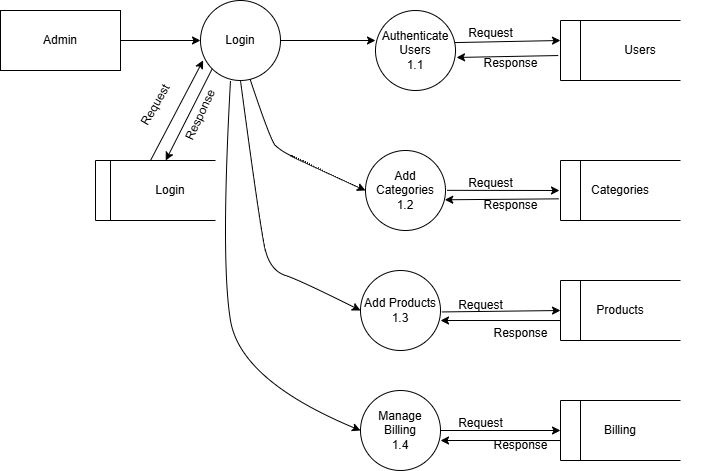

The diagram above was exported from draw.io. Its source (the exported page's mxGraphModel, read from the mxfile embedded in the PNG):
<mxGraphModel dx="1044" dy="614" grid="1" gridSize="10" guides="1" tooltips="1" connect="1" arrows="1" fold="1" page="1" pageScale="1" pageWidth="850" pageHeight="1100" math="0" shadow="0">
  <root>
    <mxCell id="0" />
    <mxCell id="1" parent="0" />
    <mxCell id="P016UqScF63Yq9OaEdYa-1" value="Login" style="ellipse;whiteSpace=wrap;html=1;aspect=fixed;" parent="1" vertex="1">
      <mxGeometry x="320" y="170" width="80" height="80" as="geometry" />
    </mxCell>
    <mxCell id="P016UqScF63Yq9OaEdYa-2" value="Admin" style="rounded=0;whiteSpace=wrap;html=1;" parent="1" vertex="1">
      <mxGeometry x="120" y="180" width="120" height="60" as="geometry" />
    </mxCell>
    <mxCell id="P016UqScF63Yq9OaEdYa-3" value="" style="endArrow=classic;html=1;rounded=0;entryX=0;entryY=0.5;entryDx=0;entryDy=0;exitX=1;exitY=0.5;exitDx=0;exitDy=0;" parent="1" source="P016UqScF63Yq9OaEdYa-2" target="P016UqScF63Yq9OaEdYa-1" edge="1">
      <mxGeometry width="50" height="50" relative="1" as="geometry">
        <mxPoint x="310" y="380" as="sourcePoint" />
        <mxPoint x="360" y="330" as="targetPoint" />
      </mxGeometry>
    </mxCell>
    <mxCell id="P016UqScF63Yq9OaEdYa-5" value="Manage Billing&lt;div&gt;1.4&lt;/div&gt;" style="ellipse;whiteSpace=wrap;html=1;aspect=fixed;" parent="1" vertex="1">
      <mxGeometry x="480" y="560" width="80" height="80" as="geometry" />
    </mxCell>
    <mxCell id="P016UqScF63Yq9OaEdYa-6" value="Add Products&lt;div&gt;1.3&lt;/div&gt;" style="ellipse;whiteSpace=wrap;html=1;aspect=fixed;" parent="1" vertex="1">
      <mxGeometry x="480" y="440" width="80" height="80" as="geometry" />
    </mxCell>
    <mxCell id="P016UqScF63Yq9OaEdYa-7" value="Add Categories&lt;div&gt;1.2&lt;/div&gt;" style="ellipse;whiteSpace=wrap;html=1;aspect=fixed;" parent="1" vertex="1">
      <mxGeometry x="485" y="320" width="80" height="80" as="geometry" />
    </mxCell>
    <mxCell id="P016UqScF63Yq9OaEdYa-8" value="Authenticate&lt;div&gt;Users&lt;/div&gt;&lt;div&gt;1.1&lt;/div&gt;" style="ellipse;whiteSpace=wrap;html=1;aspect=fixed;" parent="1" vertex="1">
      <mxGeometry x="495" y="180" width="80" height="80" as="geometry" />
    </mxCell>
    <mxCell id="P016UqScF63Yq9OaEdYa-10" value="" style="curved=1;endArrow=classic;html=1;rounded=0;entryX=0;entryY=0.5;entryDx=0;entryDy=0;exitX=0.621;exitY=0.986;exitDx=0;exitDy=0;exitPerimeter=0;" parent="1" source="P016UqScF63Yq9OaEdYa-1" target="P016UqScF63Yq9OaEdYa-7" edge="1">
      <mxGeometry width="50" height="50" relative="1" as="geometry">
        <mxPoint x="350" y="300" as="sourcePoint" />
        <mxPoint x="390" y="360" as="targetPoint" />
        <Array as="points">
          <mxPoint x="390" y="310" />
          <mxPoint x="400" y="320" />
          <mxPoint x="420" y="330" />
        </Array>
      </mxGeometry>
    </mxCell>
    <mxCell id="P016UqScF63Yq9OaEdYa-11" value="" style="endArrow=classic;html=1;rounded=0;exitX=1;exitY=0.5;exitDx=0;exitDy=0;entryX=0;entryY=0.375;entryDx=0;entryDy=0;entryPerimeter=0;" parent="1" source="P016UqScF63Yq9OaEdYa-1" target="P016UqScF63Yq9OaEdYa-8" edge="1">
      <mxGeometry width="50" height="50" relative="1" as="geometry">
        <mxPoint x="390" y="310" as="sourcePoint" />
        <mxPoint x="440" y="260" as="targetPoint" />
      </mxGeometry>
    </mxCell>
    <mxCell id="P016UqScF63Yq9OaEdYa-12" value="" style="curved=1;endArrow=classic;html=1;rounded=0;entryX=0;entryY=0.5;entryDx=0;entryDy=0;exitX=0.5;exitY=1;exitDx=0;exitDy=0;" parent="1" source="P016UqScF63Yq9OaEdYa-1" target="P016UqScF63Yq9OaEdYa-6" edge="1">
      <mxGeometry width="50" height="50" relative="1" as="geometry">
        <mxPoint x="370" y="370" as="sourcePoint" />
        <mxPoint x="450" y="480" as="targetPoint" />
        <Array as="points">
          <mxPoint x="380" y="400" />
          <mxPoint x="390" y="440" />
          <mxPoint x="420" y="450" />
        </Array>
      </mxGeometry>
    </mxCell>
    <mxCell id="P016UqScF63Yq9OaEdYa-13" value="" style="curved=1;endArrow=classic;html=1;rounded=0;exitX=0.375;exitY=1;exitDx=0;exitDy=0;exitPerimeter=0;" parent="1" source="P016UqScF63Yq9OaEdYa-1" edge="1">
      <mxGeometry width="50" height="50" relative="1" as="geometry">
        <mxPoint x="350" y="260" as="sourcePoint" />
        <mxPoint x="480" y="600" as="targetPoint" />
        <Array as="points">
          <mxPoint x="340" y="430" />
          <mxPoint x="360" y="550" />
        </Array>
      </mxGeometry>
    </mxCell>
    <mxCell id="P016UqScF63Yq9OaEdYa-20" value="" style="endArrow=classic;html=1;rounded=0;entryX=1.013;entryY=0.587;entryDx=0;entryDy=0;entryPerimeter=0;exitX=-0.019;exitY=0.584;exitDx=0;exitDy=0;exitPerimeter=0;" parent="1" target="P016UqScF63Yq9OaEdYa-8" edge="1">
      <mxGeometry width="50" height="50" relative="1" as="geometry">
        <mxPoint x="677.72" y="225.03999999999996" as="sourcePoint" />
        <mxPoint x="620" y="230" as="targetPoint" />
      </mxGeometry>
    </mxCell>
    <mxCell id="P016UqScF63Yq9OaEdYa-21" value="" style="endArrow=classic;html=1;rounded=0;entryX=0;entryY=0.333;entryDx=0;entryDy=0;entryPerimeter=0;exitX=0.989;exitY=0.401;exitDx=0;exitDy=0;exitPerimeter=0;" parent="1" source="P016UqScF63Yq9OaEdYa-8" edge="1">
      <mxGeometry width="50" height="50" relative="1" as="geometry">
        <mxPoint x="570" y="280" as="sourcePoint" />
        <mxPoint x="680" y="209.98000000000002" as="targetPoint" />
      </mxGeometry>
    </mxCell>
    <mxCell id="P016UqScF63Yq9OaEdYa-22" value="Request" style="text;html=1;align=center;verticalAlign=middle;resizable=0;points=[];autosize=1;strokeColor=none;fillColor=none;" parent="1" vertex="1">
      <mxGeometry x="575" y="188" width="70" height="30" as="geometry" />
    </mxCell>
    <mxCell id="P016UqScF63Yq9OaEdYa-23" value="Response" style="text;html=1;align=center;verticalAlign=middle;resizable=0;points=[];autosize=1;strokeColor=none;fillColor=none;" parent="1" vertex="1">
      <mxGeometry x="590" y="218" width="80" height="30" as="geometry" />
    </mxCell>
    <mxCell id="P016UqScF63Yq9OaEdYa-24" value="" style="endArrow=classic;html=1;rounded=0;entryX=0.991;entryY=0.616;entryDx=0;entryDy=0;entryPerimeter=0;exitX=-0.014;exitY=0.639;exitDx=0;exitDy=0;exitPerimeter=0;" parent="1" target="P016UqScF63Yq9OaEdYa-7" edge="1">
      <mxGeometry width="50" height="50" relative="1" as="geometry">
        <mxPoint x="678.3199999999999" y="368.34000000000003" as="sourcePoint" />
        <mxPoint x="630" y="320" as="targetPoint" />
      </mxGeometry>
    </mxCell>
    <mxCell id="P016UqScF63Yq9OaEdYa-25" value="" style="endArrow=classic;html=1;rounded=0;exitX=1.019;exitY=0.498;exitDx=0;exitDy=0;exitPerimeter=0;" parent="1" source="P016UqScF63Yq9OaEdYa-7" edge="1">
      <mxGeometry width="50" height="50" relative="1" as="geometry">
        <mxPoint x="580" y="370" as="sourcePoint" />
        <mxPoint x="679" y="360" as="targetPoint" />
      </mxGeometry>
    </mxCell>
    <mxCell id="P016UqScF63Yq9OaEdYa-26" value="Request" style="text;html=1;align=center;verticalAlign=middle;resizable=0;points=[];autosize=1;strokeColor=none;fillColor=none;" parent="1" vertex="1">
      <mxGeometry x="575" y="338" width="70" height="30" as="geometry" />
    </mxCell>
    <mxCell id="P016UqScF63Yq9OaEdYa-27" value="Response" style="text;html=1;align=center;verticalAlign=middle;resizable=0;points=[];autosize=1;strokeColor=none;fillColor=none;" parent="1" vertex="1">
      <mxGeometry x="590" y="360" width="80" height="30" as="geometry" />
    </mxCell>
    <mxCell id="P016UqScF63Yq9OaEdYa-28" value="" style="endArrow=classic;html=1;rounded=0;exitX=0;exitY=0.667;exitDx=0;exitDy=0;exitPerimeter=0;entryX=1;entryY=0.625;entryDx=0;entryDy=0;entryPerimeter=0;" parent="1" target="P016UqScF63Yq9OaEdYa-6" edge="1">
      <mxGeometry width="50" height="50" relative="1" as="geometry">
        <mxPoint x="680" y="490.02" as="sourcePoint" />
        <mxPoint x="630" y="420" as="targetPoint" />
      </mxGeometry>
    </mxCell>
    <mxCell id="P016UqScF63Yq9OaEdYa-29" value="" style="endArrow=classic;html=1;rounded=0;entryX=0;entryY=0.5;entryDx=0;entryDy=0;exitX=1.017;exitY=0.518;exitDx=0;exitDy=0;exitPerimeter=0;" parent="1" source="P016UqScF63Yq9OaEdYa-6" edge="1">
      <mxGeometry width="50" height="50" relative="1" as="geometry">
        <mxPoint x="580" y="470" as="sourcePoint" />
        <mxPoint x="680" y="480" as="targetPoint" />
      </mxGeometry>
    </mxCell>
    <mxCell id="P016UqScF63Yq9OaEdYa-30" value="Request" style="text;html=1;align=center;verticalAlign=middle;resizable=0;points=[];autosize=1;strokeColor=none;fillColor=none;" parent="1" vertex="1">
      <mxGeometry x="565" y="460" width="70" height="30" as="geometry" />
    </mxCell>
    <mxCell id="P016UqScF63Yq9OaEdYa-31" value="Response" style="text;html=1;align=center;verticalAlign=middle;resizable=0;points=[];autosize=1;strokeColor=none;fillColor=none;" parent="1" vertex="1">
      <mxGeometry x="600" y="488" width="80" height="30" as="geometry" />
    </mxCell>
    <mxCell id="P016UqScF63Yq9OaEdYa-32" value="" style="endArrow=classic;html=1;rounded=0;exitX=0;exitY=0.667;exitDx=0;exitDy=0;exitPerimeter=0;entryX=1;entryY=0.625;entryDx=0;entryDy=0;entryPerimeter=0;" parent="1" target="P016UqScF63Yq9OaEdYa-5" edge="1">
      <mxGeometry width="50" height="50" relative="1" as="geometry">
        <mxPoint x="680" y="610.02" as="sourcePoint" />
        <mxPoint x="630" y="540" as="targetPoint" />
      </mxGeometry>
    </mxCell>
    <mxCell id="P016UqScF63Yq9OaEdYa-33" value="" style="endArrow=classic;html=1;rounded=0;entryX=0;entryY=0.5;entryDx=0;entryDy=0;exitX=1;exitY=0.5;exitDx=0;exitDy=0;" parent="1" source="P016UqScF63Yq9OaEdYa-5" edge="1">
      <mxGeometry width="50" height="50" relative="1" as="geometry">
        <mxPoint x="580" y="590" as="sourcePoint" />
        <mxPoint x="680" y="600" as="targetPoint" />
      </mxGeometry>
    </mxCell>
    <mxCell id="P016UqScF63Yq9OaEdYa-34" value="Request" style="text;html=1;align=center;verticalAlign=middle;resizable=0;points=[];autosize=1;strokeColor=none;fillColor=none;" parent="1" vertex="1">
      <mxGeometry x="565" y="578" width="70" height="30" as="geometry" />
    </mxCell>
    <mxCell id="P016UqScF63Yq9OaEdYa-35" value="Response" style="text;html=1;align=center;verticalAlign=middle;resizable=0;points=[];autosize=1;strokeColor=none;fillColor=none;" parent="1" vertex="1">
      <mxGeometry x="600" y="600" width="80" height="30" as="geometry" />
    </mxCell>
    <mxCell id="P016UqScF63Yq9OaEdYa-41" value="" style="endArrow=classic;html=1;rounded=0;exitX=0;exitY=1;exitDx=0;exitDy=0;" parent="1" source="P016UqScF63Yq9OaEdYa-1" edge="1">
      <mxGeometry width="50" height="50" relative="1" as="geometry">
        <mxPoint x="290" y="210" as="sourcePoint" />
        <mxPoint x="285.2114429379985" y="330" as="targetPoint" />
      </mxGeometry>
    </mxCell>
    <mxCell id="P016UqScF63Yq9OaEdYa-42" value="" style="endArrow=classic;html=1;rounded=0;entryX=0.033;entryY=0.748;entryDx=0;entryDy=0;entryPerimeter=0;exitX=0.5;exitY=0;exitDx=0;exitDy=0;" parent="1" target="P016UqScF63Yq9OaEdYa-1" edge="1">
      <mxGeometry width="50" height="50" relative="1" as="geometry">
        <mxPoint x="270" y="330" as="sourcePoint" />
        <mxPoint x="340" y="160" as="targetPoint" />
      </mxGeometry>
    </mxCell>
    <mxCell id="P016UqScF63Yq9OaEdYa-45" value="Request" style="text;html=1;align=center;verticalAlign=middle;resizable=0;points=[];autosize=1;strokeColor=none;fillColor=none;rotation=-60;" parent="1" vertex="1">
      <mxGeometry x="240" y="260" width="70" height="30" as="geometry" />
    </mxCell>
    <mxCell id="P016UqScF63Yq9OaEdYa-47" value="Response" style="text;html=1;align=center;verticalAlign=middle;resizable=0;points=[];autosize=1;strokeColor=none;fillColor=none;rotation=-65;" parent="1" vertex="1">
      <mxGeometry x="280" y="270" width="80" height="30" as="geometry" />
    </mxCell>
    <mxCell id="yu1BGJttqZjkrFuvz5nS-1" value="" style="shape=partialRectangle;whiteSpace=wrap;html=1;left=0;right=0;fillColor=none;" parent="1" vertex="1">
      <mxGeometry x="680" y="190" width="120" height="60" as="geometry" />
    </mxCell>
    <mxCell id="yu1BGJttqZjkrFuvz5nS-2" value="" style="shape=partialRectangle;whiteSpace=wrap;html=1;right=0;top=0;bottom=0;fillColor=none;routingCenterX=-0.5;" parent="1" vertex="1">
      <mxGeometry x="680" y="190" width="120" height="60" as="geometry" />
    </mxCell>
    <mxCell id="yu1BGJttqZjkrFuvz5nS-3" value="Users" style="shape=partialRectangle;whiteSpace=wrap;html=1;right=0;top=0;bottom=0;fillColor=none;routingCenterX=-0.5;" parent="1" vertex="1">
      <mxGeometry x="700" y="190" width="120" height="60" as="geometry" />
    </mxCell>
    <mxCell id="yu1BGJttqZjkrFuvz5nS-4" value="" style="shape=partialRectangle;whiteSpace=wrap;html=1;left=0;right=0;fillColor=none;" parent="1" vertex="1">
      <mxGeometry x="680" y="330" width="120" height="60" as="geometry" />
    </mxCell>
    <mxCell id="yu1BGJttqZjkrFuvz5nS-5" value="" style="shape=partialRectangle;whiteSpace=wrap;html=1;right=0;top=0;bottom=0;fillColor=none;routingCenterX=-0.5;" parent="1" vertex="1">
      <mxGeometry x="700" y="330" width="120" height="60" as="geometry" />
    </mxCell>
    <mxCell id="yu1BGJttqZjkrFuvz5nS-6" value="Categories" style="shape=partialRectangle;whiteSpace=wrap;html=1;right=0;top=0;bottom=0;fillColor=none;routingCenterX=-0.5;" parent="1" vertex="1">
      <mxGeometry x="680" y="330" width="120" height="60" as="geometry" />
    </mxCell>
    <mxCell id="yu1BGJttqZjkrFuvz5nS-8" value="" style="shape=partialRectangle;whiteSpace=wrap;html=1;left=0;right=0;fillColor=none;" parent="1" vertex="1">
      <mxGeometry x="680" y="450" width="120" height="60" as="geometry" />
    </mxCell>
    <mxCell id="yu1BGJttqZjkrFuvz5nS-9" value="" style="shape=partialRectangle;whiteSpace=wrap;html=1;right=0;top=0;bottom=0;fillColor=none;routingCenterX=-0.5;" parent="1" vertex="1">
      <mxGeometry x="700" y="450" width="120" height="60" as="geometry" />
    </mxCell>
    <mxCell id="yu1BGJttqZjkrFuvz5nS-10" value="Products" style="shape=partialRectangle;whiteSpace=wrap;html=1;right=0;top=0;bottom=0;fillColor=none;routingCenterX=-0.5;" parent="1" vertex="1">
      <mxGeometry x="680" y="450" width="120" height="60" as="geometry" />
    </mxCell>
    <mxCell id="yu1BGJttqZjkrFuvz5nS-12" value="" style="shape=partialRectangle;whiteSpace=wrap;html=1;left=0;right=0;fillColor=none;" parent="1" vertex="1">
      <mxGeometry x="680" y="570" width="120" height="60" as="geometry" />
    </mxCell>
    <mxCell id="yu1BGJttqZjkrFuvz5nS-13" value="" style="shape=partialRectangle;whiteSpace=wrap;html=1;right=0;top=0;bottom=0;fillColor=none;routingCenterX=-0.5;" parent="1" vertex="1">
      <mxGeometry x="700" y="570" width="120" height="60" as="geometry" />
    </mxCell>
    <mxCell id="yu1BGJttqZjkrFuvz5nS-14" value="Billing" style="shape=partialRectangle;whiteSpace=wrap;html=1;right=0;top=0;bottom=0;fillColor=none;routingCenterX=-0.5;" parent="1" vertex="1">
      <mxGeometry x="680" y="570" width="120" height="60" as="geometry" />
    </mxCell>
    <mxCell id="yu1BGJttqZjkrFuvz5nS-15" value="" style="shape=partialRectangle;whiteSpace=wrap;html=1;left=0;right=0;fillColor=none;" parent="1" vertex="1">
      <mxGeometry x="215" y="330" width="120" height="60" as="geometry" />
    </mxCell>
    <mxCell id="yu1BGJttqZjkrFuvz5nS-16" value="" style="shape=partialRectangle;whiteSpace=wrap;html=1;right=0;top=0;bottom=0;fillColor=none;routingCenterX=-0.5;" parent="1" vertex="1">
      <mxGeometry x="215" y="330" width="120" height="60" as="geometry" />
    </mxCell>
    <mxCell id="yu1BGJttqZjkrFuvz5nS-17" value="Login" style="shape=partialRectangle;whiteSpace=wrap;html=1;right=0;top=0;bottom=0;fillColor=none;routingCenterX=-0.5;" parent="1" vertex="1">
      <mxGeometry x="230" y="330" width="120" height="60" as="geometry" />
    </mxCell>
  </root>
</mxGraphModel>